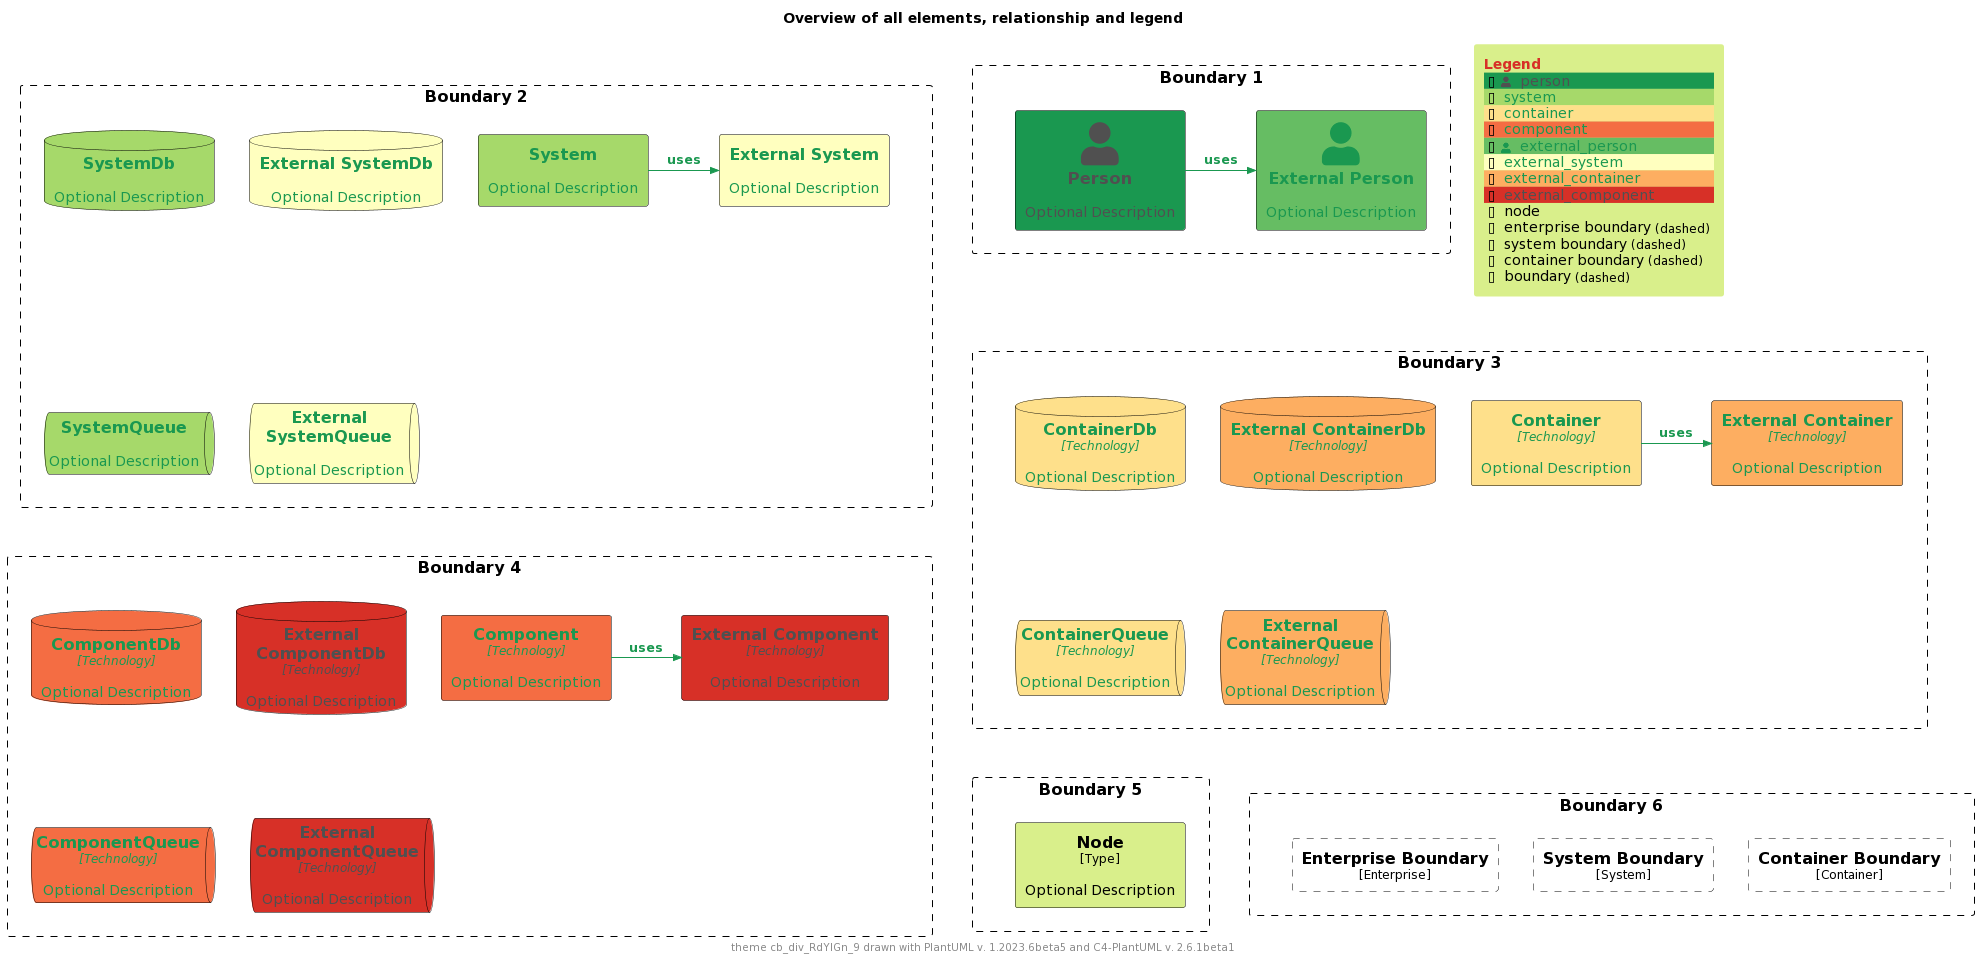

The diagram above was rendered by PlantUML. Its source (embedded in the PNG):
@startuml
'Theme: "puml-theme-cb_div_RdYlGn_9.puml"
'Theme colors
' Metadata
' Created: 2023-05-02 04:49:35.260221+00:00
!$THEME = "cb_div_RdYlGn_9"

!function $textcolor($bgColor)
!if $bgcolor == $COLOR_INDEX_4 || $bgcolor == $COLOR_INDEX_5
!return $COLOR_TEXT_FALLBACK_COLOR
!elseif $bgColor == $COLOR_INDEX_8
!return $COLOR_TEXT_FALLBACK_COLOR
!elseif $bgColor == $COLOR_INDEX_0
!return $COLOR_TEXT_FALLBACK_COLOR
!elseif %is_light($bgColor)
!return $COLOR_TEXT_DARK
!else
!return $COLOR_TEXT_LIGHT
!endif
!endfunction

!$COLOR_INDEX_0="#D73027"
!$COLOR_INDEX_1="#F46D43"
!$COLOR_INDEX_2="#FDAE61"
!$COLOR_INDEX_3="#FEE08B"
!$COLOR_INDEX_4="#FFFFBF"
!$COLOR_INDEX_5="#D9EF8B"
!$COLOR_INDEX_6="#A6D96A"
!$COLOR_INDEX_7="#66BD63"
!$COLOR_INDEX_8="#1A9850"
!$COLOR_BORDER_COLOR="#000000"

!$COLOR_TEXT_LIGHT=$COLOR_INDEX_0
!$COLOR_TEXT_DARK=$COLOR_INDEX_8
!$COLOR_TEXT_NEUTRAL=$textcolor($COLOR_INDEX_4)
!$COLOR_REL_COLOR=$textcolor($COLOR_INDEX_0)

!$COLOR_TEXT_FALLBACK_COLOR ?= "#505050"



' stereotype and technology font size
!$STEREOTYPE_FONT_SIZE ?= 12
!$TECHN_FONT_SIZE ?= 12

' default text color of all elements
!$ELEMENT_FONT_COLOR ?= $COLOR_TEXT_NEUTRAL

' arrow related colors and text size
!$ARROW_COLOR ?= $COLOR_TEXT_NEUTRAL
!$ARROW_FONT_COLOR ?= $COLOR_TEXT_NEUTRAL
!$ARROW_FONT_SIZE ?= 12

' (default) boundary related colors and style
!$BOUNDARY_COLOR ?= $COLOR_BORDER_COLOR
!$BOUNDARY_BG_COLOR ?= "transparent"
!$BOUNDARY_BORDER_STYLE ?= "dashed"

' person related colors
!$PERSON_FONT_COLOR ?= $textcolor($COLOR_INDEX_8)
!$PERSON_BG_COLOR ?= $COLOR_INDEX_8
!$PERSON_BORDER_COLOR ?= $COLOR_BORDER_COLOR

' external person related colors
!$EXTERNAL_PERSON_FONT_COLOR ?= $textcolor($COLOR_INDEX_7)
!$EXTERNAL_PERSON_BG_COLOR ?= $COLOR_INDEX_7
!$EXTERNAL_PERSON_BORDER_COLOR ?= $COLOR_BORDER_COLOR

' system related colors
!$SYSTEM_FONT_COLOR ?= $textcolor($COLOR_INDEX_6)
!$SYSTEM_BG_COLOR ?= $COLOR_INDEX_6
!$SYSTEM_BORDER_COLOR ?= $COLOR_BORDER_COLOR

' external system related colors
!$EXTERNAL_SYSTEM_FONT_COLOR ?= $textcolor($COLOR_INDEX_4)
!$EXTERNAL_SYSTEM_BG_COLOR ?= $COLOR_INDEX_4
!$EXTERNAL_SYSTEM_BORDER_COLOR ?= $COLOR_BORDER_COLOR

' system boundary related colors and style
!$SYSTEM_BOUNDARY_COLOR ?= $BOUNDARY_COLOR
!$SYSTEM_BOUNDARY_BG_COLOR ?= $BOUNDARY_BG_COLOR
!$SYSTEM_BOUNDARY_BORDER_STYLE ?= $BOUNDARY_BORDER_STYLE

' enterprise boundary related colors and style
!$ENTERPRISE_BOUNDARY_COLOR ?= $BOUNDARY_COLOR
!$ENTERPRISE_BOUNDARY_BG_COLOR ?= $BOUNDARY_BG_COLOR
!$ENTERPRISE_BOUNDARY_BORDER_STYLE ?= $BOUNDARY_BORDER_STYLE

' container related colors
!$CONTAINER_FONT_COLOR ?= $COLOR_TEXT_DARK
!$CONTAINER_BG_COLOR ?= $COLOR_INDEX_3
!$CONTAINER_BORDER_COLOR ?= $COLOR_BORDER_COLOR

' external container related colors
!$EXTERNAL_CONTAINER_FONT_COLOR ?= $textcolor($COLOR_INDEX_2)
!$EXTERNAL_CONTAINER_BG_COLOR ?= $COLOR_INDEX_2
!$EXTERNAL_CONTAINER_BORDER_COLOR ?= $COLOR_BORDER_COLOR

' container boundary related colors and style
!$CONTAINER_BOUNDARY_COLOR ?= $BOUNDARY_COLOR
!$CONTAINER_BOUNDARY_BG_COLOR ?= $BOUNDARY_BG_COLOR
!$CONTAINER_BOUNDARY_BORDER_STYLE ?= $BOUNDARY_BORDER_STYLE

' component related colors
!$COMPONENT_FONT_COLOR ?= $COLOR_TEXT_DARK
!$COMPONENT_BG_COLOR ?= $COLOR_INDEX_1
!$COMPONENT_BORDER_COLOR ?= $COLOR_BORDER_COLOR

' external component related colors
!$EXTERNAL_COMPONENT_FONT_COLOR ?= $textcolor($COLOR_INDEX_0)
!$EXTERNAL_COMPONENT_BG_COLOR ?= $COLOR_INDEX_0
!$EXTERNAL_COMPONENT_BORDER_COLOR ?= $COLOR_BORDER_COLOR

' node related colors
!$NODE_FONT_COLOR ?= "#000000"
!$NODE_BG_COLOR ?= $COLOR_INDEX_5
!$NODE_BORDER_COLOR ?= $COLOR_BORDER_COLOR

' legend colors and sizes
!$LEGEND_TITLE_COLOR ?= $COLOR_INDEX_0
!$LEGEND_FONT_COLOR ?= $textcolor($COLOR_INDEX_5)
!$LEGEND_BG_COLOR ?= $COLOR_INDEX_5
!$LEGEND_BORDER_COLOR ?= $COLOR_INDEX_5
!$LEGEND_DARK_COLOR ?= $COLOR_TEXT_DARK
!$LEGEND_LIGHT_COLOR ?= $COLOR_TEXT_LIGHT

!$LEGEND_DETAILS_SMALL_SIZE ?= 8
!$LEGEND_DETAILS_NORMAL_SIZE ?= 12

' legend related texts
!$LEGEND_SHADOW_TEXT ?= "shadow"
!$LEGEND_NO_SHADOW_TEXT ?= "no shadow"
!$LEGEND_NO_FONT_BG_TEXT ?= "last text and back color"
!$LEGEND_NO_FONT_TEXT ?= "last text color"
!$LEGEND_NO_BG_TEXT ?= "last back color"
!$LEGEND_NO_LINE_TEXT ?= "last line color"
!$LEGEND_ROUNDED_BOX ?= "rounded box"
!$LEGEND_EIGHT_SIDED ?= "eight sided"
!$LEGEND_DOTTED_LINE ?= "dotted"
!$LEGEND_DASHED_LINE ?= "dashed"
!$LEGEND_BOLD_LINE ?= "bold"
!$LEGEND_BOUNDARY ?= "boundary"
!$LEGEND_DASHED_BOUNDARY ?= "dashed"
' transparent is ignored, produces smaller legends
' !$LEGEND_DASHED_TRANSPARENT_BOUNDARY ?= "dashed, transparent"
!$LEGEND_DASHED_TRANSPARENT_BOUNDARY ?= "dashed"

' sketch related colors, font and texts
!$SKETCH_BG_COLOR ?= "transparent"
!$SKETCH_FONT_COLOR ?= $textcolor($COLOR_INDEX_8)
!$SKETCH_WARNING_COLOR ?= $COLOR_INDEX_8

!$SKETCH_FONT_NAME ?= "Gochi Hand"

!$SKETCH_FOOTER_WARNING ?= "Warning:"
!$SKETCH_FOOTER_TEXT ?= "Created for discussion, needs to be validated"

' size of rectangle shape corner markers
!$ROUNDED_BOX_SIZE ?= 25
!$EIGHT_SIDED_SIZE ?= 18

' Elements
!include https://raw.githubusercontent.com/plantuml-stdlib/C4-PlantUML/master/percy/TestAllElementsWithLegend.puml
@enduml